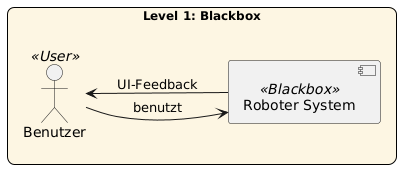

The diagram above was rendered by PlantUML. Its source (embedded in the PNG):
@startuml
'=========================
' Level 1: Blackbox View
'=========================

skinparam componentStyle rectangle
skinparam componentStyle uml2
skinparam rectangle {
  BackgroundColor #FDF6E3
  BorderColor black
  FontSize 12
  RoundCorner 15
}
rectangle "Level 1: Blackbox" {
  left to right direction
  actor "Benutzer" <<User>> as User
  component "Roboter System" <<Blackbox>> as RobotSystem
  User --> RobotSystem : benutzt
  RobotSystem --> User : UI-Feedback
}
@enduml